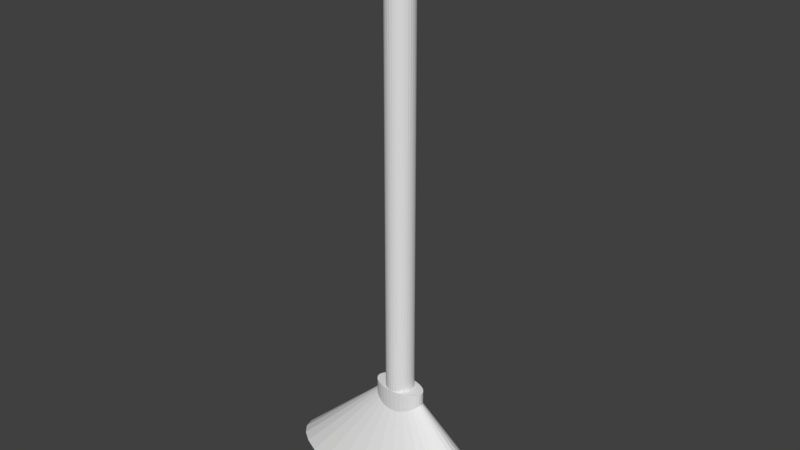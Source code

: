 # Source: blend.blend  (saved by Blender 2.79.0; exported with 4.5.12 LTS)
import bpy
from mathutils import Matrix  # noqa: F401  (used for matrix-valued properties, if any)

bpy.ops.wm.read_factory_settings(use_empty=True)
scene = bpy.context.scene
scene.name = 'Scene'

# ---- collections
col_collection_1 = bpy.data.collections.new('Collection 1'); scene.collection.children.link(col_collection_1)

# ---- world
world_world = bpy.data.worlds.new('World'); scene.world = world_world
world_world.color = (0.05088, 0.05088, 0.05088)
world_world.use_sun_shadow = False
world_world.sun_shadow_jitter_overblur = 0.0
world_world.cycles.sampling_method = 'MANUAL'

# ---- meshes
me_002 = bpy.data.meshes.new('柱体.002')
me_002.from_pydata([(0.0, 1.0, -1.0), (0.0, 1.0, 1.0), (0.1951, 0.9808, -1.0), (0.1951, 0.9808, 1.0), (0.3827, 0.9239, -1.0), (0.3827, 0.9239, 1.0), (0.5556, 0.8315, -1.0), (0.5556, 0.8315, 1.0), (0.7071, 0.7071, -1.0), (0.7071, 0.7071, 1.0), (0.8315, 0.5556, -1.0), (0.8315, 0.5556, 1.0), (0.9239, 0.3827, -1.0), (0.9239, 0.3827, 1.0), (0.9808, 0.1951, -1.0), (0.9808, 0.1951, 1.0), (1.0, 7.55e-08, -1.0), (1.0, 7.55e-08, 1.0), (0.9808, -0.1951, -1.0), (0.9808, -0.1951, 1.0), (0.9239, -0.3827, -1.0), (0.9239, -0.3827, 1.0), (0.8315, -0.5556, -1.0), (0.8315, -0.5556, 1.0), (0.7071, -0.7071, -1.0), (0.7071, -0.7071, 1.0), (0.5556, -0.8315, -1.0), (0.5556, -0.8315, 1.0), (0.3827, -0.9239, -1.0), (0.3827, -0.9239, 1.0), (0.1951, -0.9808, -1.0), (0.1951, -0.9808, 1.0), (-3.258e-07, -1.0, -1.0), (-3.258e-07, -1.0, 1.0), (-0.1951, -0.9808, -1.0), (-0.1951, -0.9808, 1.0), (-0.3827, -0.9239, -1.0), (-0.3827, -0.9239, 1.0), (-0.5556, -0.8315, -1.0), (-0.5556, -0.8315, 1.0), (-0.7071, -0.7071, -1.0), (-0.7071, -0.7071, 1.0), (-0.8315, -0.5556, -1.0), (-0.8315, -0.5556, 1.0), (-0.9239, -0.3827, -1.0), (-0.9239, -0.3827, 1.0), (-0.9808, -0.1951, -1.0), (-0.9808, -0.1951, 1.0), (-1.0, 9.656e-07, -1.0), (-1.0, 9.656e-07, 1.0), (-0.9808, 0.1951, -1.0), (-0.9808, 0.1951, 1.0), (-0.9239, 0.3827, -1.0), (-0.9239, 0.3827, 1.0), (-0.8315, 0.5556, -1.0), (-0.8315, 0.5556, 1.0), (-0.7071, 0.7071, -1.0), (-0.7071, 0.7071, 1.0), (-0.5556, 0.8315, -1.0), (-0.5556, 0.8315, 1.0), (-0.3827, 0.9239, -1.0), (-0.3827, 0.9239, 1.0), (-0.1951, 0.9808, -1.0), (-0.1951, 0.9808, 1.0)], [], [(0, 1, 3, 2), (2, 3, 5, 4), (4, 5, 7, 6), (6, 7, 9, 8), (8, 9, 11, 10), (10, 11, 13, 12), (12, 13, 15, 14), (14, 15, 17, 16), (16, 17, 19, 18), (18, 19, 21, 20), (20, 21, 23, 22), (22, 23, 25, 24), (24, 25, 27, 26), (26, 27, 29, 28), (28, 29, 31, 30), (30, 31, 33, 32), (32, 33, 35, 34), (34, 35, 37, 36), (36, 37, 39, 38), (38, 39, 41, 40), (40, 41, 43, 42), (42, 43, 45, 44), (44, 45, 47, 46), (46, 47, 49, 48), (48, 49, 51, 50), (50, 51, 53, 52), (52, 53, 55, 54), (54, 55, 57, 56), (56, 57, 59, 58), (58, 59, 61, 60), (3, 1, 63, 61, 59, 57, 55, 53, 51, 49, 47, 45, 43, 41, 39, 37, 35, 33, 31, 29, 27, 25, 23, 21, 19, 17, 15, 13, 11, 9, 7, 5), (60, 61, 63, 62), (62, 63, 1, 0), (0, 2, 4, 6, 8, 10, 12, 14, 16, 18, 20, 22, 24, 26, 28, 30, 32, 34, 36, 38, 40, 42, 44, 46, 48, 50, 52, 54, 56, 58, 60, 62)])
me_002.use_remesh_preserve_volume = False
me_002.use_remesh_preserve_attributes = False
me_002.use_mirror_vertex_groups = False
me_002.update()
me_001 = bpy.data.meshes.new('柱体.001')
me_001.from_pydata([(0.0, 1.0, -1.0), (0.0, 1.0, 1.0), (0.1951, 0.9808, -1.0), (0.1951, 0.9808, 1.0), (0.3827, 0.9239, -1.0), (0.3827, 0.9239, 1.0), (0.5556, 0.8315, -1.0), (0.5556, 0.8315, 1.0), (0.7071, 0.7071, -1.0), (0.7071, 0.7071, 1.0), (0.8315, 0.5556, -1.0), (0.8315, 0.5556, 1.0), (0.9239, 0.3827, -1.0), (0.9239, 0.3827, 1.0), (0.9808, 0.1951, -1.0), (0.9808, 0.1951, 1.0), (1.0, 7.55e-08, -1.0), (1.0, 7.55e-08, 1.0), (0.9808, -0.1951, -1.0), (0.9808, -0.1951, 1.0), (0.9239, -0.3827, -1.0), (0.9239, -0.3827, 1.0), (0.8315, -0.5556, -1.0), (0.8315, -0.5556, 1.0), (0.7071, -0.7071, -1.0), (0.7071, -0.7071, 1.0), (0.5556, -0.8315, -1.0), (0.5556, -0.8315, 1.0), (0.3827, -0.9239, -1.0), (0.3827, -0.9239, 1.0), (0.1951, -0.9808, -1.0), (0.1951, -0.9808, 1.0), (-3.258e-07, -1.0, -1.0), (-3.258e-07, -1.0, 1.0), (-0.1951, -0.9808, -1.0), (-0.1951, -0.9808, 1.0), (-0.3827, -0.9239, -1.0), (-0.3827, -0.9239, 1.0), (-0.5556, -0.8315, -1.0), (-0.5556, -0.8315, 1.0), (-0.7071, -0.7071, -1.0), (-0.7071, -0.7071, 1.0), (-0.8315, -0.5556, -1.0), (-0.8315, -0.5556, 1.0), (-0.9239, -0.3827, -1.0), (-0.9239, -0.3827, 1.0), (-0.9808, -0.1951, -1.0), (-0.9808, -0.1951, 1.0), (-1.0, 9.656e-07, -1.0), (-1.0, 9.656e-07, 1.0), (-0.9808, 0.1951, -1.0), (-0.9808, 0.1951, 1.0), (-0.9239, 0.3827, -1.0), (-0.9239, 0.3827, 1.0), (-0.8315, 0.5556, -1.0), (-0.8315, 0.5556, 1.0), (-0.7071, 0.7071, -1.0), (-0.7071, 0.7071, 1.0), (-0.5556, 0.8315, -1.0), (-0.5556, 0.8315, 1.0), (-0.3827, 0.9239, -1.0), (-0.3827, 0.9239, 1.0), (-0.1951, 0.9808, -1.0), (-0.1951, 0.9808, 1.0)], [], [(0, 1, 3, 2), (2, 3, 5, 4), (4, 5, 7, 6), (6, 7, 9, 8), (8, 9, 11, 10), (10, 11, 13, 12), (12, 13, 15, 14), (14, 15, 17, 16), (16, 17, 19, 18), (18, 19, 21, 20), (20, 21, 23, 22), (22, 23, 25, 24), (24, 25, 27, 26), (26, 27, 29, 28), (28, 29, 31, 30), (30, 31, 33, 32), (32, 33, 35, 34), (34, 35, 37, 36), (36, 37, 39, 38), (38, 39, 41, 40), (40, 41, 43, 42), (42, 43, 45, 44), (44, 45, 47, 46), (46, 47, 49, 48), (48, 49, 51, 50), (50, 51, 53, 52), (52, 53, 55, 54), (54, 55, 57, 56), (56, 57, 59, 58), (58, 59, 61, 60), (3, 1, 63, 61, 59, 57, 55, 53, 51, 49, 47, 45, 43, 41, 39, 37, 35, 33, 31, 29, 27, 25, 23, 21, 19, 17, 15, 13, 11, 9, 7, 5), (60, 61, 63, 62), (62, 63, 1, 0), (0, 2, 4, 6, 8, 10, 12, 14, 16, 18, 20, 22, 24, 26, 28, 30, 32, 34, 36, 38, 40, 42, 44, 46, 48, 50, 52, 54, 56, 58, 60, 62)])
me_001.use_remesh_preserve_volume = False
me_001.use_remesh_preserve_attributes = False
me_001.use_mirror_vertex_groups = False
me_001.update()
me_x = bpy.data.meshes.new('锥体')
me_x.from_pydata([(0.1951, 0.9808, -1.0), (0.5556, 0.8315, -1.0), (0.7071, 0.7071, -1.0), (0.8315, 0.5556, -1.0), (0.9239, 0.3827, -1.0), (0.9808, 0.1951, -1.0), (1.0, 7.55e-08, -1.0), (0.9808, -0.1951, -1.0), (0.9239, -0.3827, -1.0), (0.8315, -0.5556, -1.0), (0.7071, -0.7071, -1.0), (0.5556, -0.8315, -1.0), (0.3827, -0.9239, -1.0), (0.1951, -0.9808, -1.0), (-3.258e-07, -1.0, -1.0), (-0.1951, -0.9808, -1.0), (-0.3827, -0.9239, -1.0), (-0.5556, -0.8315, -1.0), (-0.7071, -0.7071, -1.0), (-0.8315, -0.5556, -1.0), (-0.9239, -0.3827, -1.0), (0.0, 0.0, 1.0), (-0.9808, -0.1951, -1.0), (-1.0, 9.656e-07, -1.0), (-0.9808, 0.1951, -1.0), (-0.9239, 0.3827, -1.0), (-0.8315, 0.5556, -1.0), (-0.7071, 0.7071, -1.0), (-0.3827, 0.9239, -1.0), (-0.1951, 0.9808, -1.0), (0.03747, 0.8055, -0.6185), (0.01847, 0.7843, -0.5722), (0.04763, 0.5898, -1.0), (0.02428, 0.5275, -1.0), (-3.049e-08, 0.7781, -0.5562), (-4.055e-08, 0.5064, -1.0), (0.0793, 0.9037, -0.8231), (0.1032, 0.9898, -1.0), (0.08801, 0.8271, -1.0), (0.05752, 0.844, -0.6993), (0.06915, 0.691, -1.0), (-0.01847, 0.7843, -0.5722), (-0.03747, 0.8055, -0.6185), (-0.02428, 0.5275, -1.0), (-0.04763, 0.5898, -1.0), (-0.0793, 0.9037, -0.8231), (-0.1032, 0.9898, -1.0), (-0.08801, 0.8271, -1.0), (-0.05752, 0.844, -0.6993), (-0.06915, 0.691, -1.0), (-0.495, 0.6591, -0.6551), (-0.4994, 0.6055, -0.5774), (-0.4881, 0.6249, -1.0), (-0.4917, 0.5446, -1.0), (-0.504, 0.5629, -0.517), (-0.4966, 0.4743, -1.0), (-0.5449, 0.5555, -0.5576), (-0.5498, 0.598, -0.63), (-0.5517, 0.4743, -1.0), (-0.5565, 0.5446, -1.0), (-0.5623, 0.8025, -0.9636), (-0.5629, 0.8254, -1.0), (-0.5631, 0.8025, -1.0), (-0.5089, 0.5303, -0.4726), (-0.5025, 0.4165, -1.0), (-0.4877, 0.8025, -0.8844), (-0.4908, 0.7345, -0.7668), (-0.4912, 0.7245, -0.7518), (-0.4851, 0.8025, -1.0), (-0.4859, 0.712, -1.0), (-0.4857, 0.8688, -1.0), (-0.5588, 0.7205, -0.8317), (-0.5624, 0.712, -1.0), (-0.5428, 0.5428, -0.5353), (-0.5398, 0.5232, -0.5056), (-0.5458, 0.4165, -1.0), (-0.5127, 0.5127, -0.45), (-0.5138, 0.5068, -0.4444), (-0.5092, 0.3736, -1.0), (-0.5241, 0.4854, -0.4331), (-0.5294, 0.4885, -0.4451), (-0.5241, 0.3383, -1.0), (-0.5317, 0.3472, -1.0), (-0.5545, 0.6526, -0.7208), (-0.5601, 0.6249, -1.0), (-0.5346, 0.5009, -0.4692), (-0.539, 0.3736, -1.0), (-0.5189, 0.4916, -0.4329), (-0.5165, 0.3472, -1.0), (0.3986, 0.7311, -0.6734), (0.3916, 0.6305, -0.4885), (0.4046, 0.8215, -1.0), (0.3995, 0.7515, -1.0), (0.408, 0.8938, -0.9707), (0.4086, 0.9033, -1.0), (0.3545, 0.6162, -0.4281), (0.3483, 0.7052, -0.5799), (0.3406, 0.8215, -1.0), (0.3456, 0.7515, -1.0), (0.386, 0.5673, -0.3734), (0.3871, 0.5793, -0.3934), (0.3936, 0.6952, -1.0), (0.4088, 0.9099, -1.0), (0.3597, 0.5586, -0.3308), (0.3516, 0.6952, -1.0), (0.3812, 0.5292, -0.3081), (0.3869, 0.654, -1.0), (0.3726, 0.4999, -0.2516), (0.3684, 0.5052, -0.2545), (0.3726, 0.6204, -1.0), (0.3653, 0.6289, -1.0), (0.3401, 0.8479, -0.8291), (0.3355, 0.9382, -1.0), (0.3365, 0.9033, -1.0), (0.3642, 0.5238, -0.278), (0.3582, 0.654, -1.0), (0.3415, 0.8244, -0.7846), (0.3618, 0.5415, -0.3026), (0.3768, 0.5076, -0.2689), (0.3799, 0.6289, -1.0)], [], [(0, 21, 116, 111, 112), (1, 100, 99, 105, 118, 107, 108, 114, 117, 21, 2), (2, 21, 3), (3, 21, 4), (4, 21, 5), (5, 21, 6), (6, 21, 7), (7, 21, 8), (8, 21, 9), (9, 21, 10), (10, 21, 11), (11, 21, 12), (12, 21, 13), (13, 21, 14), (14, 21, 15), (15, 21, 16), (16, 21, 17), (17, 21, 18), (18, 21, 19), (19, 21, 20), (20, 21, 22), (22, 21, 23), (23, 21, 24), (24, 21, 25), (25, 21, 26), (26, 21, 76, 77, 87, 79, 80, 85, 74, 73, 27), (27, 73, 56, 57, 83, 71, 60, 61), (28, 21, 29), (29, 21, 34, 41, 42, 48, 45, 46), (46, 47, 49, 44, 43, 35, 33, 32, 40, 38, 37, 0, 112, 113, 97, 98, 104, 115, 110, 109, 119, 106, 101, 92, 91, 94, 102, 1, 2, 3, 4, 5, 6, 7, 8, 9, 10, 11, 12, 13, 14, 15, 16, 17, 18, 19, 20, 22, 23, 24, 25, 26, 27, 61, 62, 72, 84, 59, 58, 75, 86, 82, 81, 88, 78, 64, 55, 53, 52, 69, 68, 70, 28, 29), (45, 47, 46), (44, 42, 41, 43), (35, 34, 31, 33), (33, 31, 30, 32), (38, 36, 37), (47, 45, 48, 49), (37, 36, 39, 30, 31, 34, 21, 0), (49, 48, 42, 44), (43, 41, 34, 35), (32, 30, 39, 40), (40, 39, 36, 38), (68, 65, 70), (59, 57, 56, 58), (60, 62, 61), (69, 67, 66, 65, 68), (86, 85, 80, 82), (53, 51, 50, 52), (70, 65, 66, 21, 28), (52, 50, 67, 69), (81, 79, 87, 88), (88, 87, 77, 78), (72, 71, 83, 84), (55, 54, 51, 53), (58, 56, 73, 74, 75), (75, 74, 85, 86), (84, 83, 57, 59), (82, 80, 79, 81), (66, 67, 50, 51, 54, 63, 76, 21), (78, 77, 76, 63, 64), (64, 63, 54, 55), (62, 60, 71, 72), (97, 96, 95, 98), (115, 114, 108, 110), (91, 89, 93, 94), (94, 93, 102), (109, 107, 118, 119), (119, 118, 105, 106), (111, 113, 112), (92, 90, 89, 91), (98, 95, 103, 104), (102, 93, 89, 90, 100, 1), (117, 103, 95, 96, 116, 21), (104, 103, 117, 114, 115), (113, 111, 116, 96, 97), (110, 108, 107, 109), (106, 105, 99, 101), (101, 99, 100, 90, 92)])
me_x.use_remesh_preserve_volume = False
me_x.use_remesh_preserve_attributes = False
me_x.use_mirror_vertex_groups = False
me_x.update()
me_x_1 = bpy.data.meshes.new('柱体')
me_x_1.from_pydata([(0.0, 1.0, -1.0), (0.0, 1.0, 1.0), (0.1951, 0.9808, -1.0), (0.1951, 0.9808, 1.0), (0.3827, 0.9239, -1.0), (0.3827, 0.9239, 1.0), (0.5556, 0.8315, -1.0), (0.5556, 0.8315, 1.0), (0.7071, 0.7071, -1.0), (0.7071, 0.7071, 1.0), (0.8315, 0.5556, -1.0), (0.8315, 0.5556, 1.0), (0.9239, 0.3827, -1.0), (0.9239, 0.3827, 1.0), (0.9808, 0.1951, -1.0), (0.9808, 0.1951, 1.0), (1.0, 7.55e-08, -1.0), (1.0, 7.55e-08, 1.0), (0.9808, -0.1951, -1.0), (0.9808, -0.1951, 1.0), (0.9239, -0.3827, -1.0), (0.9239, -0.3827, 1.0), (0.8315, -0.5556, -1.0), (0.8315, -0.5556, 1.0), (0.7071, -0.7071, -1.0), (0.7071, -0.7071, 1.0), (0.5556, -0.8315, -1.0), (0.5556, -0.8315, 1.0), (0.3827, -0.9239, -1.0), (0.3827, -0.9239, 1.0), (0.1951, -0.9808, -1.0), (0.1951, -0.9808, 1.0), (-3.258e-07, -1.0, -1.0), (-3.258e-07, -1.0, 1.0), (-0.1951, -0.9808, -1.0), (-0.1951, -0.9808, 1.0), (-0.3827, -0.9239, -1.0), (-0.3827, -0.9239, 1.0), (-0.5556, -0.8315, -1.0), (-0.5556, -0.8315, 1.0), (-0.7071, -0.7071, -1.0), (-0.7071, -0.7071, 1.0), (-0.8315, -0.5556, -1.0), (-0.8315, -0.5556, 1.0), (-0.9239, -0.3827, -1.0), (-0.9239, -0.3827, 1.0), (-0.9808, -0.1951, -1.0), (-0.9808, -0.1951, 1.0), (-1.0, 9.656e-07, -1.0), (-1.0, 9.656e-07, 1.0), (-0.9808, 0.1951, -1.0), (-0.9808, 0.1951, 1.0), (-0.9239, 0.3827, -1.0), (-0.9239, 0.3827, 1.0), (-0.8315, 0.5556, -1.0), (-0.8315, 0.5556, 1.0), (-0.7071, 0.7071, -1.0), (-0.7071, 0.7071, 1.0), (-0.5556, 0.8315, -1.0), (-0.5556, 0.8315, 1.0), (-0.3827, 0.9239, -1.0), (-0.3827, 0.9239, 1.0), (-0.1951, 0.9808, -1.0), (-0.1951, 0.9808, 1.0)], [], [(0, 1, 3, 2), (2, 3, 5, 4), (4, 5, 7, 6), (6, 7, 9, 8), (8, 9, 11, 10), (10, 11, 13, 12), (12, 13, 15, 14), (14, 15, 17, 16), (16, 17, 19, 18), (18, 19, 21, 20), (20, 21, 23, 22), (22, 23, 25, 24), (24, 25, 27, 26), (26, 27, 29, 28), (28, 29, 31, 30), (30, 31, 33, 32), (32, 33, 35, 34), (34, 35, 37, 36), (36, 37, 39, 38), (38, 39, 41, 40), (40, 41, 43, 42), (42, 43, 45, 44), (44, 45, 47, 46), (46, 47, 49, 48), (48, 49, 51, 50), (50, 51, 53, 52), (52, 53, 55, 54), (54, 55, 57, 56), (56, 57, 59, 58), (58, 59, 61, 60), (3, 1, 63, 61, 59, 57, 55, 53, 51, 49, 47, 45, 43, 41, 39, 37, 35, 33, 31, 29, 27, 25, 23, 21, 19, 17, 15, 13, 11, 9, 7, 5), (60, 61, 63, 62), (62, 63, 1, 0), (0, 2, 4, 6, 8, 10, 12, 14, 16, 18, 20, 22, 24, 26, 28, 30, 32, 34, 36, 38, 40, 42, 44, 46, 48, 50, 52, 54, 56, 58, 60, 62)])
me_x_1.use_remesh_preserve_volume = False
me_x_1.use_remesh_preserve_attributes = False
me_x_1.use_mirror_vertex_groups = False
me_x_1.update()

# ---- objects
ob_002 = bpy.data.objects.new('柱体.002', me_002)
ob_001 = bpy.data.objects.new('柱体.001', me_001)
ob_x = bpy.data.objects.new('锥体', me_x)
ob_x_1 = bpy.data.objects.new('柱体', me_x_1)

# ---- transforms, parenting, visibility, modifiers, constraints
ob_002.location = (0.0, 0.0, 6.848)
ob_002.scale = (0.3195, 0.3195, 0.1283)
ob_002.lineart.crease_threshold = 0.0
ob_001.location = (0.0, 0.0, -1.655)
ob_001.scale = (0.4913, 0.2604, 0.2604)
ob_001.lineart.crease_threshold = 0.0
ob_x.location = (0.0, 0.0, -2.244)
ob_x.scale = (2.311, 0.8802, 1.077)
ob_x.lineart.crease_threshold = 0.0
ob_x_1.location = (0.0, 0.0, 2.616)
ob_x_1.scale = (0.2574, 0.2574, 4.295)
ob_x_1.lineart.crease_threshold = 0.0

# ---- collection membership
col_collection_1.objects.link(ob_002)
col_collection_1.objects.link(ob_001)
col_collection_1.objects.link(ob_x)
col_collection_1.objects.link(ob_x_1)

# ---- scene / render settings (as saved in the file)
scene.frame_start = 1; scene.frame_end = 250; scene.frame_set(1)
scene.render.engine = 'CYCLES'
scene.render.resolution_percentage = 50
scene.render.dither_intensity = 0.0
scene.cycles.use_denoising = False
scene.cycles.samples = 128
scene.cycles.sampling_pattern = 'TABULATED_SOBOL'
scene.cycles.use_adaptive_sampling = False
scene.cycles.use_light_tree = False
scene.cycles.blur_glossy = 0.0
scene.cycles.sample_clamp_indirect = 0.0
scene.view_settings.view_transform = 'Standard'
bpy.context.view_layer.update()

# ---- added for rendering (the .blend has no active camera and no usable light): camera, sun
cam_auto = bpy.data.cameras.new('AutoCamera')
cam_auto.lens = 50.0
cam_auto.sensor_width = 36.0
cam_auto.clip_end = 1000.0
ob_auto_camera = bpy.data.objects.new('AutoCamera', cam_auto)
scene.collection.objects.link(ob_auto_camera)
ob_auto_camera.location = (10.569, -12.6873, 10.2828)
ob_auto_camera.rotation_euler = (1.09748, -7.21219e-08, 0.694738)
scene.camera = ob_auto_camera
light_auto_sun = bpy.data.lights.new('AutoSun', 'SUN')
light_auto_sun.energy = 3.0
light_auto_sun.angle = 0.0523599
ob_auto_sun = bpy.data.objects.new('AutoSun', light_auto_sun)
scene.collection.objects.link(ob_auto_sun)
ob_auto_sun.rotation_euler = (0.872665, 0.174533, 0.523599)
bpy.context.view_layer.update()
